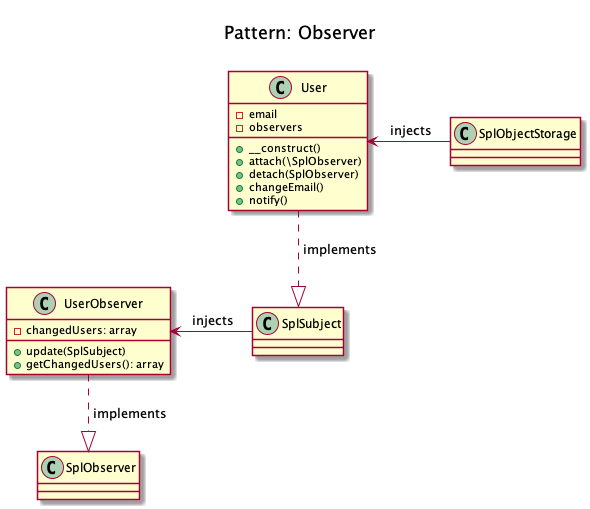

The diagram above was rendered by PlantUML. Its source (embedded in the PNG):
@startuml
	Title <size:20>\nPattern: Observer\n

	class User {
		- email
		- observers
		+ __construct()
		+ attach(\SplObserver)
		+ detach(SplObserver)
		+ changeEmail()
		+ notify()
	}

	class UserObserver {
		- changedUsers: array
		+ update(SplSubject)
		+ getChangedUsers(): array
	}

	UserObserver ..|> SplObserver: " implements"
	SplSubject -left-> UserObserver: " injects"

	User ..|> SplSubject: " implements"
	SplObjectStorage -left-> User: " injects"

@enduml